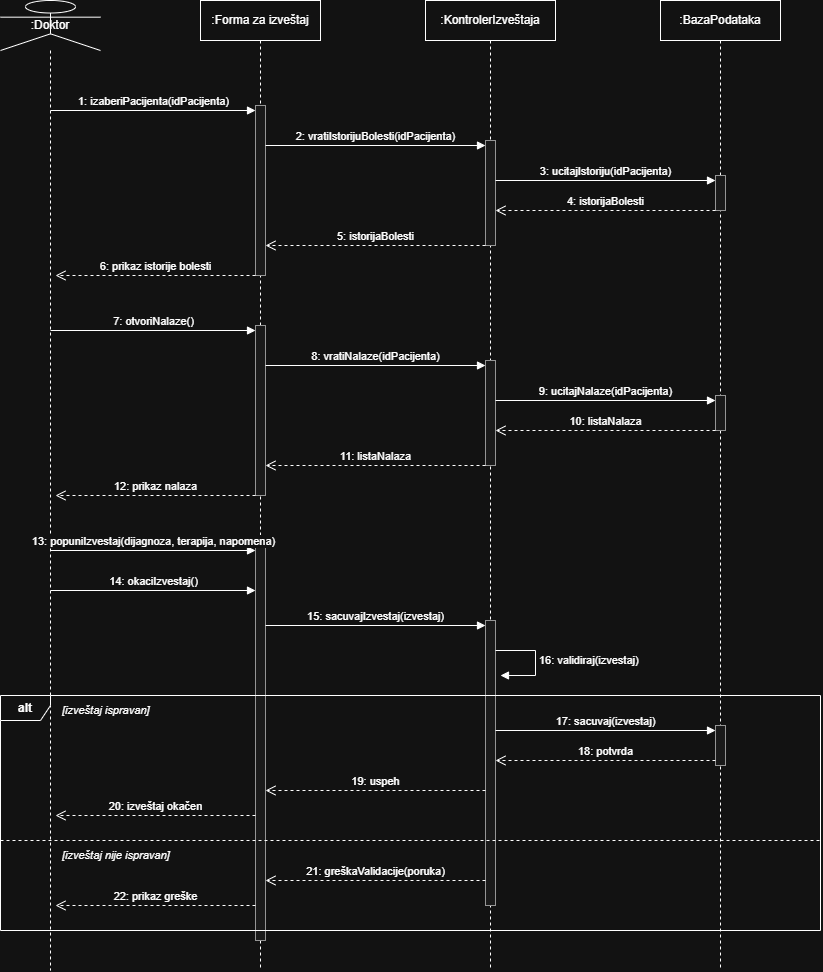

The diagram above was exported from draw.io. Its source (the exported page's mxGraphModel, read from the mxfile embedded in the PNG):
<mxGraphModel dx="1048" dy="618" grid="1" gridSize="10" guides="1" tooltips="1" connect="1" arrows="1" fold="1" page="1" pageScale="1" pageWidth="827" pageHeight="1169" math="0" shadow="0">
  <root>
    <mxCell id="0" />
    <mxCell id="1" parent="0" />
    <mxCell id="c101" parent="1" style="shape=umlLifeline;perimeter=lifelinePerimeter;whiteSpace=wrap;html=1;container=0;collapsible=0;recursiveResize=0;outlineConnect=0;fontSize=12;participant=umlActor;size=50;" value=":Doktor" vertex="1">
      <mxGeometry height="970" width="100" x="30" y="40" as="geometry" />
    </mxCell>
    <mxCell id="c102" parent="1" style="shape=umlLifeline;perimeter=lifelinePerimeter;whiteSpace=wrap;html=1;container=0;collapsible=0;recursiveResize=0;outlineConnect=0;fontSize=12;size=40;" value=":Forma za izveštaj" vertex="1">
      <mxGeometry height="970" width="120" x="230" y="40" as="geometry" />
    </mxCell>
    <mxCell id="c103" parent="1" style="shape=umlLifeline;perimeter=lifelinePerimeter;whiteSpace=wrap;html=1;container=0;collapsible=0;recursiveResize=0;outlineConnect=0;fontSize=12;size=40;" value=":KontrolerIzveštaja" vertex="1">
      <mxGeometry height="970" width="130" x="455" y="40" as="geometry" />
    </mxCell>
    <mxCell id="c104" parent="1" style="shape=umlLifeline;perimeter=lifelinePerimeter;whiteSpace=wrap;html=1;container=0;collapsible=0;recursiveResize=0;outlineConnect=0;fontSize=12;size=40;" value=":BazaPodataka" vertex="1">
      <mxGeometry height="970" width="120" x="690" y="40" as="geometry" />
    </mxCell>
    <mxCell id="c105" parent="1" style="html=1;points=[];perimeter=orthogonalPerimeter;fillColor=#f5f5f5;strokeColor=#666666;" value="" vertex="1">
      <mxGeometry height="170" width="10" x="285" y="145" as="geometry" />
    </mxCell>
    <mxCell id="c106" parent="1" style="html=1;points=[];perimeter=orthogonalPerimeter;fillColor=#f5f5f5;strokeColor=#666666;" value="" vertex="1">
      <mxGeometry height="105" width="10" x="515" y="180" as="geometry" />
    </mxCell>
    <mxCell id="c107" parent="1" style="html=1;points=[];perimeter=orthogonalPerimeter;fillColor=#f5f5f5;strokeColor=#666666;" value="" vertex="1">
      <mxGeometry height="35" width="10" x="745" y="215" as="geometry" />
    </mxCell>
    <mxCell id="c108" edge="1" parent="1" style="html=1;verticalAlign=bottom;endArrow=block;endFill=1;fontSize=11;" value="1: izaberiPacijenta(idPacijenta)">
      <mxGeometry relative="1" as="geometry">
        <mxPoint x="80" y="150" as="sourcePoint" />
        <mxPoint x="285" y="150" as="targetPoint" />
      </mxGeometry>
    </mxCell>
    <mxCell id="c109" edge="1" parent="1" style="html=1;verticalAlign=bottom;endArrow=block;endFill=1;fontSize=11;" value="2: vratiIstorijuBolesti(idPacijenta)">
      <mxGeometry relative="1" as="geometry">
        <mxPoint x="295" y="185" as="sourcePoint" />
        <mxPoint x="515" y="185" as="targetPoint" />
      </mxGeometry>
    </mxCell>
    <mxCell id="c110" edge="1" parent="1" style="html=1;verticalAlign=bottom;endArrow=block;endFill=1;fontSize=11;" value="3: ucitajIstoriju(idPacijenta)">
      <mxGeometry relative="1" as="geometry">
        <mxPoint x="525" y="220" as="sourcePoint" />
        <mxPoint x="745" y="220" as="targetPoint" />
      </mxGeometry>
    </mxCell>
    <mxCell id="c111" edge="1" parent="1" style="html=1;verticalAlign=bottom;endArrow=open;dashed=1;endSize=8;fontSize=11;" value="4: istorijaBolesti">
      <mxGeometry relative="1" as="geometry">
        <mxPoint x="745" y="250" as="sourcePoint" />
        <mxPoint x="525" y="250" as="targetPoint" />
      </mxGeometry>
    </mxCell>
    <mxCell id="c112" edge="1" parent="1" style="html=1;verticalAlign=bottom;endArrow=open;dashed=1;endSize=8;fontSize=11;" value="5: istorijaBolesti">
      <mxGeometry relative="1" as="geometry">
        <mxPoint x="515" y="285" as="sourcePoint" />
        <mxPoint x="295" y="285" as="targetPoint" />
      </mxGeometry>
    </mxCell>
    <mxCell id="c113" edge="1" parent="1" style="html=1;verticalAlign=bottom;endArrow=open;dashed=1;endSize=8;fontSize=11;" value="6: prikaz istorije bolesti">
      <mxGeometry relative="1" as="geometry">
        <mxPoint x="285" y="315" as="sourcePoint" />
        <mxPoint x="85" y="315" as="targetPoint" />
      </mxGeometry>
    </mxCell>
    <mxCell id="c114" parent="1" style="html=1;points=[];perimeter=orthogonalPerimeter;fillColor=#f5f5f5;strokeColor=#666666;" value="" vertex="1">
      <mxGeometry height="170" width="10" x="285" y="365" as="geometry" />
    </mxCell>
    <mxCell id="c115" parent="1" style="html=1;points=[];perimeter=orthogonalPerimeter;fillColor=#f5f5f5;strokeColor=#666666;" value="" vertex="1">
      <mxGeometry height="105" width="10" x="515" y="400" as="geometry" />
    </mxCell>
    <mxCell id="c116" parent="1" style="html=1;points=[];perimeter=orthogonalPerimeter;fillColor=#f5f5f5;strokeColor=#666666;" value="" vertex="1">
      <mxGeometry height="35" width="10" x="745" y="435" as="geometry" />
    </mxCell>
    <mxCell id="c117" edge="1" parent="1" style="html=1;verticalAlign=bottom;endArrow=block;endFill=1;fontSize=11;" value="7: otvoriNalaze()">
      <mxGeometry relative="1" as="geometry">
        <mxPoint x="80" y="370" as="sourcePoint" />
        <mxPoint x="285" y="370" as="targetPoint" />
      </mxGeometry>
    </mxCell>
    <mxCell id="c118" edge="1" parent="1" style="html=1;verticalAlign=bottom;endArrow=block;endFill=1;fontSize=11;" value="8: vratiNalaze(idPacijenta)">
      <mxGeometry relative="1" as="geometry">
        <mxPoint x="295" y="405" as="sourcePoint" />
        <mxPoint x="515" y="405" as="targetPoint" />
      </mxGeometry>
    </mxCell>
    <mxCell id="c119" edge="1" parent="1" style="html=1;verticalAlign=bottom;endArrow=block;endFill=1;fontSize=11;" value="9: ucitajNalaze(idPacijenta)">
      <mxGeometry relative="1" as="geometry">
        <mxPoint x="525" y="440" as="sourcePoint" />
        <mxPoint x="745" y="440" as="targetPoint" />
      </mxGeometry>
    </mxCell>
    <mxCell id="c120" edge="1" parent="1" style="html=1;verticalAlign=bottom;endArrow=open;dashed=1;endSize=8;fontSize=11;" value="10: listaNalaza">
      <mxGeometry relative="1" as="geometry">
        <mxPoint x="745" y="470" as="sourcePoint" />
        <mxPoint x="525" y="470" as="targetPoint" />
      </mxGeometry>
    </mxCell>
    <mxCell id="c121" edge="1" parent="1" style="html=1;verticalAlign=bottom;endArrow=open;dashed=1;endSize=8;fontSize=11;" value="11: listaNalaza">
      <mxGeometry relative="1" as="geometry">
        <mxPoint x="515" y="505" as="sourcePoint" />
        <mxPoint x="295" y="505" as="targetPoint" />
      </mxGeometry>
    </mxCell>
    <mxCell id="c122" edge="1" parent="1" style="html=1;verticalAlign=bottom;endArrow=open;dashed=1;endSize=8;fontSize=11;" value="12: prikaz nalaza">
      <mxGeometry relative="1" as="geometry">
        <mxPoint x="285" y="535" as="sourcePoint" />
        <mxPoint x="85" y="535" as="targetPoint" />
      </mxGeometry>
    </mxCell>
    <mxCell id="c123" parent="1" style="html=1;points=[];perimeter=orthogonalPerimeter;fillColor=#f5f5f5;strokeColor=#666666;" value="" vertex="1">
      <mxGeometry height="395" width="10" x="285" y="585" as="geometry" />
    </mxCell>
    <mxCell id="c124" edge="1" parent="1" style="html=1;verticalAlign=bottom;endArrow=block;endFill=1;fontSize=11;" value="13: popuniIzvestaj(dijagnoza, terapija, napomena)">
      <mxGeometry relative="1" as="geometry">
        <mxPoint x="80" y="590" as="sourcePoint" />
        <mxPoint x="285" y="590" as="targetPoint" />
      </mxGeometry>
    </mxCell>
    <mxCell id="c125" edge="1" parent="1" style="html=1;verticalAlign=bottom;endArrow=block;endFill=1;fontSize=11;" value="14: okaciIzvestaj()">
      <mxGeometry relative="1" as="geometry">
        <mxPoint x="80" y="630" as="sourcePoint" />
        <mxPoint x="285" y="630" as="targetPoint" />
      </mxGeometry>
    </mxCell>
    <mxCell id="c126" parent="1" style="html=1;points=[];perimeter=orthogonalPerimeter;fillColor=#f5f5f5;strokeColor=#666666;" value="" vertex="1">
      <mxGeometry height="285" width="10" x="515" y="660" as="geometry" />
    </mxCell>
    <mxCell id="c127" edge="1" parent="1" style="html=1;verticalAlign=bottom;endArrow=block;endFill=1;fontSize=11;" value="15: sacuvajIzvestaj(izvestaj)">
      <mxGeometry relative="1" as="geometry">
        <mxPoint x="295" y="665" as="sourcePoint" />
        <mxPoint x="515" y="665" as="targetPoint" />
      </mxGeometry>
    </mxCell>
    <mxCell id="c128" edge="1" parent="1" style="html=1;align=left;spacingLeft=2;endArrow=block;endFill=1;rounded=0;edgeStyle=orthogonalEdgeStyle;fontSize=11;" value="16: validiraj(izvestaj)">
      <mxGeometry relative="1" as="geometry">
        <Array as="points">
          <mxPoint x="565" y="690" />
          <mxPoint x="565" y="715" />
        </Array>
        <mxPoint x="525" y="690" as="sourcePoint" />
        <mxPoint x="530" y="715" as="targetPoint" />
      </mxGeometry>
    </mxCell>
    <mxCell id="c129" parent="1" style="shape=umlFrame;whiteSpace=wrap;html=1;width=50;height=25;fontStyle=1;" value="alt" vertex="1">
      <mxGeometry height="235" width="820" x="30" y="735" as="geometry" />
    </mxCell>
    <mxCell id="c130" parent="1" style="text;html=1;fontSize=11;fontStyle=2;align=left;" value="[izveštaj ispravan]" vertex="1">
      <mxGeometry height="20" width="140" x="90" y="737" as="geometry" />
    </mxCell>
    <mxCell id="c131" parent="1" style="html=1;points=[];perimeter=orthogonalPerimeter;fillColor=#f5f5f5;strokeColor=#666666;" value="" vertex="1">
      <mxGeometry height="40" width="10" x="745" y="765" as="geometry" />
    </mxCell>
    <mxCell id="c132" edge="1" parent="1" style="html=1;verticalAlign=bottom;endArrow=block;endFill=1;fontSize=11;" value="17: sacuvaj(izvestaj)">
      <mxGeometry relative="1" as="geometry">
        <mxPoint x="525" y="770" as="sourcePoint" />
        <mxPoint x="745" y="770" as="targetPoint" />
      </mxGeometry>
    </mxCell>
    <mxCell id="c133" edge="1" parent="1" style="html=1;verticalAlign=bottom;endArrow=open;dashed=1;endSize=8;fontSize=11;" value="18: potvrda">
      <mxGeometry relative="1" as="geometry">
        <mxPoint x="745" y="800" as="sourcePoint" />
        <mxPoint x="525" y="800" as="targetPoint" />
      </mxGeometry>
    </mxCell>
    <mxCell id="c134" edge="1" parent="1" style="html=1;verticalAlign=bottom;endArrow=open;dashed=1;endSize=8;fontSize=11;" value="19: uspeh">
      <mxGeometry relative="1" as="geometry">
        <mxPoint x="515" y="830" as="sourcePoint" />
        <mxPoint x="295" y="830" as="targetPoint" />
      </mxGeometry>
    </mxCell>
    <mxCell id="c135" edge="1" parent="1" style="html=1;verticalAlign=bottom;endArrow=open;dashed=1;endSize=8;fontSize=11;" value="20: izveštaj okačen">
      <mxGeometry relative="1" as="geometry">
        <mxPoint x="285" y="855" as="sourcePoint" />
        <mxPoint x="85" y="855" as="targetPoint" />
      </mxGeometry>
    </mxCell>
    <mxCell id="sep" edge="1" parent="1" style="endArrow=none;dashed=1;html=1;" value="">
      <mxGeometry relative="1" as="geometry">
        <mxPoint x="30" y="880" as="sourcePoint" />
        <mxPoint x="850" y="880" as="targetPoint" />
      </mxGeometry>
    </mxCell>
    <mxCell id="c136" parent="1" style="text;html=1;fontSize=11;fontStyle=2;align=left;" value="[izveštaj nije ispravan]" vertex="1">
      <mxGeometry height="20" width="160" x="90" y="882" as="geometry" />
    </mxCell>
    <mxCell id="c137" edge="1" parent="1" style="html=1;verticalAlign=bottom;endArrow=open;dashed=1;endSize=8;fontSize=11;" value="21: greškaValidacije(poruka)">
      <mxGeometry relative="1" as="geometry">
        <mxPoint x="515" y="920" as="sourcePoint" />
        <mxPoint x="295" y="920" as="targetPoint" />
      </mxGeometry>
    </mxCell>
    <mxCell id="c138" edge="1" parent="1" style="html=1;verticalAlign=bottom;endArrow=open;dashed=1;endSize=8;fontSize=11;" value="22: prikaz greške">
      <mxGeometry relative="1" as="geometry">
        <mxPoint x="285" y="945" as="sourcePoint" />
        <mxPoint x="85" y="945" as="targetPoint" />
      </mxGeometry>
    </mxCell>
  </root>
</mxGraphModel>